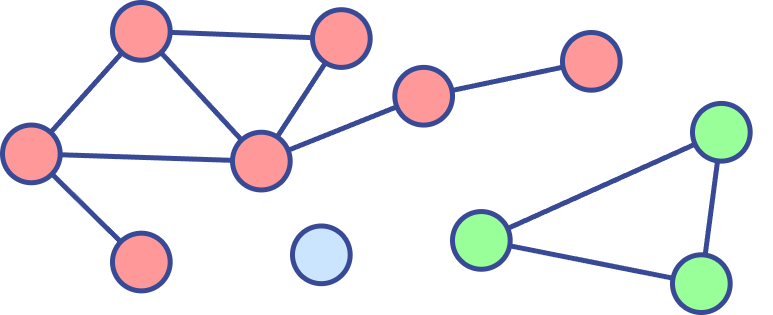

The diagram above was exported from draw.io. Its source (the exported page's mxGraphModel, read from the mxfile embedded in the PNG):
<mxGraphModel dx="1514" dy="1200" grid="1" gridSize="10" guides="1" tooltips="1" connect="1" arrows="1" fold="1" page="1" pageScale="1" pageWidth="850" pageHeight="1100" math="0" shadow="0">
  <root>
    <mxCell id="0" />
    <mxCell id="1" parent="0" />
    <mxCell id="33" value="" style="group" parent="1" vertex="1" connectable="0">
      <mxGeometry x="30" y="100" width="770" height="310" as="geometry" />
    </mxCell>
    <mxCell id="2" value="" style="ellipse;aspect=fixed;fillColor=#FF9999;fontColor=#ffffff;strokeColor=#384996;strokeWidth=5;fontSize=30;labelBorderColor=none;html=1;labelBackgroundColor=#384996;" parent="33" vertex="1">
      <mxGeometry x="110" width="57.67441860465116" height="57.67441860465116" as="geometry" />
    </mxCell>
    <mxCell id="4" value="" style="ellipse;aspect=fixed;fillColor=#FF9999;strokeColor=#384996;fontColor=#ffffff;strokeWidth=5;fontSize=30;labelBorderColor=none;html=1;labelBackgroundColor=#384996;" parent="33" vertex="1">
      <mxGeometry x="230" y="129.7674418604651" width="57.67441860465116" height="57.67441860465116" as="geometry" />
    </mxCell>
    <mxCell id="9" value="" style="ellipse;aspect=fixed;fillColor=#FF9999;fontColor=#ffffff;strokeColor=#384996;fontFamily=Helvetica;fontSize=30;strokeWidth=5;labelBorderColor=none;html=1;labelBackgroundColor=#384996;" parent="33" vertex="1">
      <mxGeometry x="310" y="7.209302325581395" width="57.67441860465116" height="57.67441860465116" as="geometry" />
    </mxCell>
    <mxCell id="10" value="" style="ellipse;aspect=fixed;fillColor=#FF9999;fontColor=#ffffff;strokeColor=#384996;fontFamily=Helvetica;fontSize=30;strokeWidth=5;labelBorderColor=none;html=1;labelBackgroundColor=#384996;" parent="33" vertex="1">
      <mxGeometry y="122.55813953488371" width="57.67441860465116" height="57.67441860465116" as="geometry" />
    </mxCell>
    <mxCell id="12" value="" style="endArrow=none;fontFamily=Helvetica;fontSize=25;fontColor=#ffffff;strokeColor=#384996;strokeWidth=5;endFill=0;labelBorderColor=none;html=1;labelBackgroundColor=#384996;startArrow=none;startFill=0;" parent="33" source="2" target="4" edge="1">
      <mxGeometry x="-0.0623" y="9" width="50" height="50" relative="1" as="geometry">
        <mxPoint x="320" y="252.3255813953488" as="sourcePoint" />
        <mxPoint x="370" y="216.27906976744183" as="targetPoint" />
        <mxPoint as="offset" />
      </mxGeometry>
    </mxCell>
    <mxCell id="13" value="" style="endArrow=none;fontFamily=Helvetica;fontSize=25;fontColor=#ffffff;strokeColor=#384996;strokeWidth=5;endFill=0;labelBorderColor=none;html=1;labelBackgroundColor=#384996;startArrow=none;startFill=0;" parent="33" source="10" target="2" edge="1">
      <mxGeometry width="50" height="50" relative="1" as="geometry">
        <mxPoint x="50" y="216.27906976744183" as="sourcePoint" />
        <mxPoint x="100" y="180.23255813953486" as="targetPoint" />
      </mxGeometry>
    </mxCell>
    <mxCell id="15" value="" style="endArrow=none;fontFamily=Helvetica;fontSize=25;fontColor=#ffffff;strokeColor=#384996;strokeWidth=5;startArrow=none;startFill=0;labelBorderColor=none;html=1;labelBackgroundColor=#384996;endFill=0;" parent="33" source="2" target="9" edge="1">
      <mxGeometry width="50" height="50" relative="1" as="geometry">
        <mxPoint x="320" y="216.27906976744183" as="sourcePoint" />
        <mxPoint x="370" y="180.23255813953486" as="targetPoint" />
      </mxGeometry>
    </mxCell>
    <mxCell id="16" value="" style="endArrow=none;fontFamily=Helvetica;fontSize=25;fontColor=#ffffff;strokeColor=#384996;strokeWidth=5;endFill=0;labelBorderColor=none;html=1;labelBackgroundColor=#384996;startArrow=none;startFill=0;" parent="33" source="10" target="4" edge="1">
      <mxGeometry width="50" height="50" relative="1" as="geometry">
        <mxPoint x="320" y="252.3255813953488" as="sourcePoint" />
        <mxPoint x="370" y="216.27906976744183" as="targetPoint" />
      </mxGeometry>
    </mxCell>
    <mxCell id="18" value="" style="endArrow=none;fontFamily=Helvetica;fontSize=25;fontColor=#ffffff;strokeColor=#384996;strokeWidth=5;startArrow=none;startFill=0;labelBorderColor=none;html=1;labelBackgroundColor=#384996;endFill=0;" parent="33" source="4" target="20" edge="1">
      <mxGeometry x="0.0051" width="50" height="50" relative="1" as="geometry">
        <mxPoint x="191.31747795845945" y="284.85103908184504" as="sourcePoint" />
        <mxPoint x="467.35088935932663" y="138.4565746608692" as="targetPoint" />
        <mxPoint as="offset" />
      </mxGeometry>
    </mxCell>
    <mxCell id="19" value="" style="endArrow=none;fontFamily=Helvetica;fontSize=25;fontColor=#ffffff;strokeColor=#384996;strokeWidth=5;startArrow=none;startFill=0;labelBorderColor=none;html=1;labelBackgroundColor=#384996;endFill=0;" parent="33" source="9" target="4" edge="1">
      <mxGeometry width="50" height="50" relative="1" as="geometry">
        <mxPoint x="199.55745411473185" y="298.5129729852673" as="sourcePoint" />
        <mxPoint x="445.33510172503384" y="151.42521135732537" as="targetPoint" />
      </mxGeometry>
    </mxCell>
    <mxCell id="20" value="" style="ellipse;aspect=fixed;fillColor=#FF9999;fontColor=#ffffff;strokeColor=#384996;fontFamily=Helvetica;fontSize=30;strokeWidth=5;labelBorderColor=none;html=1;labelBackgroundColor=#384996;" parent="33" vertex="1">
      <mxGeometry x="392.33" y="64.88093023255813" width="57.67441860465116" height="57.67441860465116" as="geometry" />
    </mxCell>
    <mxCell id="21" value="" style="ellipse;aspect=fixed;fillColor=#FF9999;fontColor=#ffffff;strokeColor=#384996;fontFamily=Helvetica;fontSize=30;strokeWidth=5;labelBorderColor=none;html=1;labelBackgroundColor=#384996;" parent="33" vertex="1">
      <mxGeometry x="560" y="29.99790697674419" width="57.67441860465116" height="57.67441860465116" as="geometry" />
    </mxCell>
    <mxCell id="22" value="" style="ellipse;aspect=fixed;fillColor=#FF9999;strokeColor=#384996;fontColor=#ffffff;strokeWidth=5;fontSize=30;labelBorderColor=none;html=1;labelBackgroundColor=#384996;" parent="33" vertex="1">
      <mxGeometry x="110" y="230.69767441860463" width="57.67441860465116" height="57.67441860465116" as="geometry" />
    </mxCell>
    <mxCell id="23" value="" style="ellipse;aspect=fixed;fillColor=#CCE5FF;strokeColor=#384996;fontColor=#ffffff;strokeWidth=5;fontSize=30;labelBorderColor=none;html=1;labelBackgroundColor=#384996;" parent="33" vertex="1">
      <mxGeometry x="290" y="223.4883720930232" width="57.67441860465116" height="57.67441860465116" as="geometry" />
    </mxCell>
    <mxCell id="24" value="" style="ellipse;aspect=fixed;fillColor=#99FF99;fontColor=#ffffff;strokeColor=#384996;fontFamily=Helvetica;fontSize=30;strokeWidth=5;labelBorderColor=none;html=1;labelBackgroundColor=#384996;" parent="33" vertex="1">
      <mxGeometry x="450" y="209.06976744186045" width="57.67441860465116" height="57.67441860465116" as="geometry" />
    </mxCell>
    <mxCell id="25" value="" style="endArrow=none;fontFamily=Helvetica;fontSize=25;fontColor=#ffffff;strokeColor=#384996;strokeWidth=5;endFill=0;labelBorderColor=none;html=1;labelBackgroundColor=#384996;startArrow=none;startFill=0;" parent="33" source="24" target="29" edge="1">
      <mxGeometry width="50" height="50" relative="1" as="geometry">
        <mxPoint x="630" y="317.20930232558135" as="sourcePoint" />
        <mxPoint x="680" y="281.1627906976744" as="targetPoint" />
      </mxGeometry>
    </mxCell>
    <mxCell id="26" value="" style="endArrow=none;fontFamily=Helvetica;fontSize=25;fontColor=#ffffff;strokeColor=#384996;strokeWidth=5;endFill=0;labelBorderColor=none;html=1;labelBackgroundColor=#384996;startArrow=none;startFill=0;" parent="33" source="24" target="28" edge="1">
      <mxGeometry width="50" height="50" relative="1" as="geometry">
        <mxPoint x="900" y="353.2558139534883" as="sourcePoint" />
        <mxPoint x="950" y="317.20930232558135" as="targetPoint" />
      </mxGeometry>
    </mxCell>
    <mxCell id="28" value="" style="ellipse;aspect=fixed;fillColor=#99FF99;strokeColor=#384996;fontColor=#ffffff;strokeWidth=5;fontSize=30;labelBorderColor=none;html=1;labelBackgroundColor=#384996;" parent="33" vertex="1">
      <mxGeometry x="670" y="252.3255813953488" width="57.67441860465116" height="57.67441860465116" as="geometry" />
    </mxCell>
    <mxCell id="29" value="" style="ellipse;aspect=fixed;fillColor=#99FF99;fontColor=#ffffff;strokeColor=#384996;strokeWidth=5;fontSize=30;labelBorderColor=none;html=1;labelBackgroundColor=#384996;" parent="33" vertex="1">
      <mxGeometry x="690" y="100.93023255813952" width="57.67441860465116" height="57.67441860465116" as="geometry" />
    </mxCell>
    <mxCell id="30" value="" style="endArrow=none;fontFamily=Helvetica;fontSize=25;fontColor=#ffffff;strokeColor=#384996;strokeWidth=5;startArrow=none;startFill=0;labelBorderColor=none;html=1;labelBackgroundColor=#384996;endFill=0;" parent="33" source="20" target="21" edge="1">
      <mxGeometry x="0.0051" width="50" height="50" relative="1" as="geometry">
        <mxPoint x="319.3096420932857" y="160.47945759828465" as="sourcePoint" />
        <mxPoint x="450.7064573430946" y="142.37253520427055" as="targetPoint" />
        <mxPoint as="offset" />
      </mxGeometry>
    </mxCell>
    <mxCell id="27" value="" style="endArrow=none;fontFamily=Helvetica;fontSize=25;fontColor=#ffffff;strokeColor=#384996;strokeWidth=5;endFill=0;labelBorderColor=none;html=1;labelBackgroundColor=#384996;startArrow=none;startFill=0;" parent="33" source="29" target="28" edge="1">
      <mxGeometry x="-0.0623" y="9" width="50" height="50" relative="1" as="geometry">
        <mxPoint x="900" y="353.2558139534883" as="sourcePoint" />
        <mxPoint x="950" y="317.20930232558135" as="targetPoint" />
        <mxPoint as="offset" />
      </mxGeometry>
    </mxCell>
    <mxCell id="31" value="" style="endArrow=none;fontFamily=Helvetica;fontSize=25;fontColor=#ffffff;strokeColor=#384996;strokeWidth=5;endFill=0;labelBorderColor=none;html=1;labelBackgroundColor=#384996;startArrow=none;startFill=0;" parent="33" source="10" target="22" edge="1">
      <mxGeometry width="50" height="50" relative="1" as="geometry">
        <mxPoint x="89.96459001187213" y="159.81777458053168" as="sourcePoint" />
        <mxPoint x="240.0377536657918" y="164.56134516040385" as="targetPoint" />
      </mxGeometry>
    </mxCell>
  </root>
</mxGraphModel>